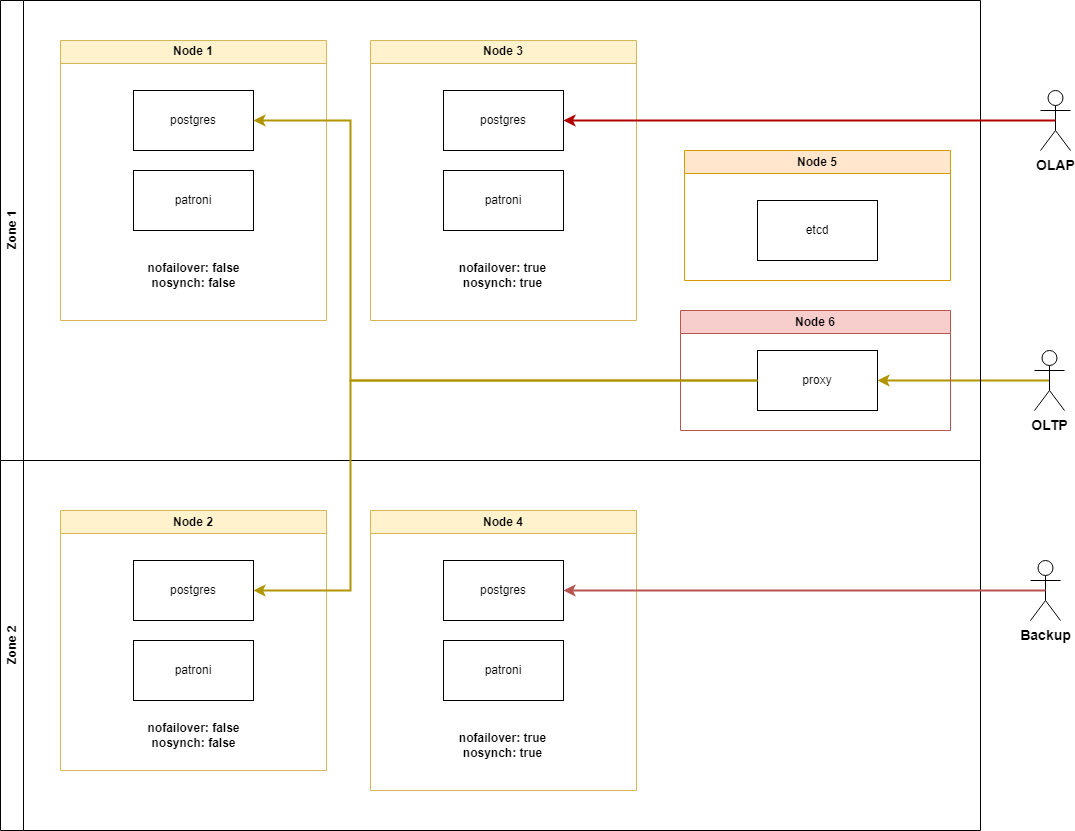

The diagram above was exported from draw.io. Its source (the exported page's mxGraphModel, read from the mxfile embedded in the PNG):
<mxGraphModel dx="1750" dy="883" grid="1" gridSize="10" guides="1" tooltips="1" connect="1" arrows="1" fold="1" page="1" pageScale="1" pageWidth="827" pageHeight="1169" math="0" shadow="0">
  <root>
    <mxCell id="0" />
    <mxCell id="1" parent="0" />
    <mxCell id="fidhE3_i9-mGo4c0OjyD-1" style="edgeStyle=orthogonalEdgeStyle;rounded=0;orthogonalLoop=1;jettySize=auto;html=1;exitX=0.5;exitY=0.5;exitDx=0;exitDy=0;exitPerimeter=0;entryX=1;entryY=0.5;entryDx=0;entryDy=0;fillColor=#e3c800;strokeColor=#B09500;strokeWidth=2;" parent="1" source="fidhE3_i9-mGo4c0OjyD-2" target="fidhE3_i9-mGo4c0OjyD-17" edge="1">
      <mxGeometry relative="1" as="geometry" />
    </mxCell>
    <mxCell id="fidhE3_i9-mGo4c0OjyD-2" value="&lt;b style=&quot;font-size: 14px;&quot;&gt;OLTP&lt;br&gt;&lt;/b&gt;" style="shape=umlActor;verticalLabelPosition=bottom;verticalAlign=top;html=1;outlineConnect=0;" parent="1" vertex="1">
      <mxGeometry x="1044" y="350" width="30" height="60" as="geometry" />
    </mxCell>
    <mxCell id="fidhE3_i9-mGo4c0OjyD-5" value="Zone 1" style="swimlane;horizontal=0;whiteSpace=wrap;html=1;" parent="1" vertex="1">
      <mxGeometry x="10" width="980" height="460" as="geometry" />
    </mxCell>
    <mxCell id="fidhE3_i9-mGo4c0OjyD-6" value="Node 1" style="swimlane;whiteSpace=wrap;html=1;fillColor=#fff2cc;strokeColor=#d6b656;" parent="fidhE3_i9-mGo4c0OjyD-5" vertex="1">
      <mxGeometry x="60" y="40" width="266" height="280" as="geometry" />
    </mxCell>
    <mxCell id="fidhE3_i9-mGo4c0OjyD-7" value="postgres" style="rounded=0;whiteSpace=wrap;html=1;" parent="fidhE3_i9-mGo4c0OjyD-6" vertex="1">
      <mxGeometry x="73" y="50" width="120" height="60" as="geometry" />
    </mxCell>
    <mxCell id="fidhE3_i9-mGo4c0OjyD-8" value="patroni" style="rounded=0;whiteSpace=wrap;html=1;" parent="fidhE3_i9-mGo4c0OjyD-6" vertex="1">
      <mxGeometry x="73" y="130" width="120" height="60" as="geometry" />
    </mxCell>
    <mxCell id="fidhE3_i9-mGo4c0OjyD-9" value="&lt;b&gt;nofailover: false&lt;br&gt;nosynch: false&lt;/b&gt;" style="text;html=1;strokeColor=none;fillColor=none;align=center;verticalAlign=middle;whiteSpace=wrap;rounded=0;" parent="fidhE3_i9-mGo4c0OjyD-6" vertex="1">
      <mxGeometry x="84.5" y="220" width="97" height="30" as="geometry" />
    </mxCell>
    <mxCell id="fidhE3_i9-mGo4c0OjyD-10" value="Node 3" style="swimlane;whiteSpace=wrap;html=1;fillColor=#fff2cc;strokeColor=#d6b656;" parent="fidhE3_i9-mGo4c0OjyD-5" vertex="1">
      <mxGeometry x="370" y="40" width="266" height="280" as="geometry" />
    </mxCell>
    <mxCell id="fidhE3_i9-mGo4c0OjyD-11" value="postgres" style="rounded=0;whiteSpace=wrap;html=1;" parent="fidhE3_i9-mGo4c0OjyD-10" vertex="1">
      <mxGeometry x="73" y="50" width="120" height="60" as="geometry" />
    </mxCell>
    <mxCell id="fidhE3_i9-mGo4c0OjyD-12" value="patroni" style="rounded=0;whiteSpace=wrap;html=1;" parent="fidhE3_i9-mGo4c0OjyD-10" vertex="1">
      <mxGeometry x="73" y="130" width="120" height="60" as="geometry" />
    </mxCell>
    <mxCell id="fidhE3_i9-mGo4c0OjyD-13" value="&lt;b style=&quot;border-color: var(--border-color);&quot;&gt;nofailover: true&lt;br style=&quot;border-color: var(--border-color);&quot;&gt;nosynch: true&lt;br&gt;&lt;/b&gt;" style="text;html=1;strokeColor=none;fillColor=none;align=center;verticalAlign=middle;whiteSpace=wrap;rounded=0;" parent="fidhE3_i9-mGo4c0OjyD-10" vertex="1">
      <mxGeometry x="70.25" y="220" width="125.5" height="30" as="geometry" />
    </mxCell>
    <mxCell id="fidhE3_i9-mGo4c0OjyD-14" value="Node 5" style="swimlane;whiteSpace=wrap;html=1;fillColor=#ffe6cc;strokeColor=#d79b00;" parent="fidhE3_i9-mGo4c0OjyD-5" vertex="1">
      <mxGeometry x="684" y="150" width="266" height="130" as="geometry" />
    </mxCell>
    <mxCell id="fidhE3_i9-mGo4c0OjyD-15" value="etcd" style="rounded=0;whiteSpace=wrap;html=1;" parent="fidhE3_i9-mGo4c0OjyD-14" vertex="1">
      <mxGeometry x="73" y="50" width="120" height="60" as="geometry" />
    </mxCell>
    <mxCell id="fidhE3_i9-mGo4c0OjyD-16" value="Node 6" style="swimlane;whiteSpace=wrap;html=1;fillColor=#f8cecc;strokeColor=#b85450;" parent="fidhE3_i9-mGo4c0OjyD-5" vertex="1">
      <mxGeometry x="680" y="310" width="270" height="120" as="geometry" />
    </mxCell>
    <mxCell id="fidhE3_i9-mGo4c0OjyD-17" value="proxy" style="rounded=0;whiteSpace=wrap;html=1;" parent="fidhE3_i9-mGo4c0OjyD-16" vertex="1">
      <mxGeometry x="77" y="40" width="120" height="60" as="geometry" />
    </mxCell>
    <mxCell id="fidhE3_i9-mGo4c0OjyD-18" style="edgeStyle=orthogonalEdgeStyle;rounded=0;orthogonalLoop=1;jettySize=auto;html=1;exitX=0;exitY=0.5;exitDx=0;exitDy=0;entryX=1;entryY=0.5;entryDx=0;entryDy=0;strokeWidth=2;fillColor=#e3c800;strokeColor=#B09500;jumpStyle=arc;" parent="fidhE3_i9-mGo4c0OjyD-5" source="fidhE3_i9-mGo4c0OjyD-17" target="fidhE3_i9-mGo4c0OjyD-7" edge="1">
      <mxGeometry relative="1" as="geometry">
        <Array as="points">
          <mxPoint x="350" y="380" />
          <mxPoint x="350" y="120" />
        </Array>
      </mxGeometry>
    </mxCell>
    <mxCell id="fidhE3_i9-mGo4c0OjyD-19" value="Zone 2" style="swimlane;horizontal=0;whiteSpace=wrap;html=1;" parent="1" vertex="1">
      <mxGeometry x="10" y="460" width="980" height="370" as="geometry" />
    </mxCell>
    <mxCell id="fidhE3_i9-mGo4c0OjyD-20" value="Node 2" style="swimlane;whiteSpace=wrap;html=1;fillColor=#fff2cc;strokeColor=#d6b656;" parent="fidhE3_i9-mGo4c0OjyD-19" vertex="1">
      <mxGeometry x="60" y="50" width="266" height="260" as="geometry" />
    </mxCell>
    <mxCell id="fidhE3_i9-mGo4c0OjyD-21" value="postgres" style="rounded=0;whiteSpace=wrap;html=1;" parent="fidhE3_i9-mGo4c0OjyD-20" vertex="1">
      <mxGeometry x="73" y="50" width="120" height="60" as="geometry" />
    </mxCell>
    <mxCell id="fidhE3_i9-mGo4c0OjyD-22" value="patroni" style="rounded=0;whiteSpace=wrap;html=1;" parent="fidhE3_i9-mGo4c0OjyD-20" vertex="1">
      <mxGeometry x="73" y="130" width="120" height="60" as="geometry" />
    </mxCell>
    <mxCell id="fidhE3_i9-mGo4c0OjyD-23" value="&lt;b&gt;nofailover: false&lt;br&gt;nosynch: false&lt;/b&gt;" style="text;html=1;strokeColor=none;fillColor=none;align=center;verticalAlign=middle;whiteSpace=wrap;rounded=0;" parent="fidhE3_i9-mGo4c0OjyD-20" vertex="1">
      <mxGeometry x="84.5" y="210" width="97" height="30" as="geometry" />
    </mxCell>
    <mxCell id="fidhE3_i9-mGo4c0OjyD-25" value="Node 4" style="swimlane;whiteSpace=wrap;html=1;fillColor=#fff2cc;strokeColor=#d6b656;" parent="fidhE3_i9-mGo4c0OjyD-19" vertex="1">
      <mxGeometry x="370" y="50" width="266" height="280" as="geometry" />
    </mxCell>
    <mxCell id="fidhE3_i9-mGo4c0OjyD-26" value="postgres" style="rounded=0;whiteSpace=wrap;html=1;" parent="fidhE3_i9-mGo4c0OjyD-25" vertex="1">
      <mxGeometry x="73" y="50" width="120" height="60" as="geometry" />
    </mxCell>
    <mxCell id="fidhE3_i9-mGo4c0OjyD-27" value="patroni" style="rounded=0;whiteSpace=wrap;html=1;" parent="fidhE3_i9-mGo4c0OjyD-25" vertex="1">
      <mxGeometry x="73" y="130" width="120" height="60" as="geometry" />
    </mxCell>
    <mxCell id="fidhE3_i9-mGo4c0OjyD-28" value="&lt;b style=&quot;border-color: var(--border-color);&quot;&gt;nofailover: true&lt;br style=&quot;border-color: var(--border-color);&quot;&gt;nosynch: true&lt;/b&gt;" style="text;html=1;strokeColor=none;fillColor=none;align=center;verticalAlign=middle;whiteSpace=wrap;rounded=0;" parent="fidhE3_i9-mGo4c0OjyD-25" vertex="1">
      <mxGeometry x="70.25" y="220" width="125.5" height="30" as="geometry" />
    </mxCell>
    <mxCell id="fidhE3_i9-mGo4c0OjyD-24" style="edgeStyle=orthogonalEdgeStyle;rounded=0;orthogonalLoop=1;jettySize=auto;html=1;exitX=0;exitY=0.5;exitDx=0;exitDy=0;entryX=1;entryY=0.5;entryDx=0;entryDy=0;fillColor=#e3c800;strokeColor=#B09500;strokeWidth=2;jumpStyle=arc;" parent="1" source="fidhE3_i9-mGo4c0OjyD-17" target="fidhE3_i9-mGo4c0OjyD-21" edge="1">
      <mxGeometry relative="1" as="geometry">
        <Array as="points">
          <mxPoint x="360" y="380" />
          <mxPoint x="360" y="590" />
        </Array>
      </mxGeometry>
    </mxCell>
    <mxCell id="fidhE3_i9-mGo4c0OjyD-30" value="&lt;b style=&quot;font-size: 14px;&quot;&gt;Backup&lt;br&gt;&lt;/b&gt;" style="shape=umlActor;verticalLabelPosition=bottom;verticalAlign=top;html=1;outlineConnect=0;" parent="1" vertex="1">
      <mxGeometry x="1040" y="560" width="30" height="60" as="geometry" />
    </mxCell>
    <mxCell id="fidhE3_i9-mGo4c0OjyD-31" style="edgeStyle=orthogonalEdgeStyle;rounded=0;orthogonalLoop=1;jettySize=auto;html=1;exitX=0.5;exitY=0.5;exitDx=0;exitDy=0;exitPerimeter=0;entryX=1;entryY=0.5;entryDx=0;entryDy=0;strokeWidth=2;fillColor=#f8cecc;strokeColor=#b85450;" parent="1" source="fidhE3_i9-mGo4c0OjyD-30" target="fidhE3_i9-mGo4c0OjyD-26" edge="1">
      <mxGeometry relative="1" as="geometry" />
    </mxCell>
    <mxCell id="fidhE3_i9-mGo4c0OjyD-4" value="&lt;b style=&quot;font-size: 14px;&quot;&gt;OLAP&lt;br&gt;&lt;/b&gt;" style="shape=umlActor;verticalLabelPosition=bottom;verticalAlign=top;html=1;outlineConnect=0;" parent="1" vertex="1">
      <mxGeometry x="1050" y="90" width="30" height="60" as="geometry" />
    </mxCell>
    <mxCell id="fidhE3_i9-mGo4c0OjyD-3" style="edgeStyle=orthogonalEdgeStyle;rounded=0;orthogonalLoop=1;jettySize=auto;html=1;exitX=0.5;exitY=0.5;exitDx=0;exitDy=0;exitPerimeter=0;entryX=1;entryY=0.5;entryDx=0;entryDy=0;fillColor=#e51400;strokeColor=#B20000;strokeWidth=2;jumpStyle=none;" parent="1" source="fidhE3_i9-mGo4c0OjyD-4" target="fidhE3_i9-mGo4c0OjyD-11" edge="1">
      <mxGeometry relative="1" as="geometry">
        <Array as="points">
          <mxPoint x="1065" y="120" />
        </Array>
      </mxGeometry>
    </mxCell>
  </root>
</mxGraphModel>